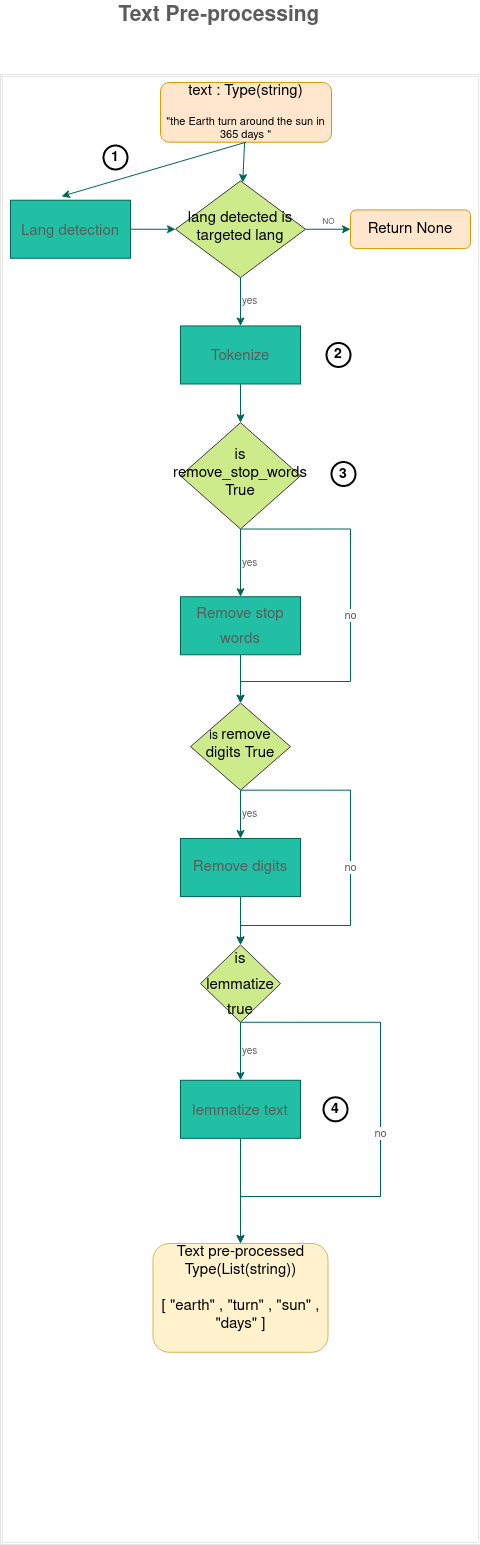

The diagram above was exported from draw.io. Its source (the exported page's mxGraphModel, read from the mxfile embedded in the PNG):
<mxGraphModel dx="796" dy="452" grid="0" gridSize="10" guides="1" tooltips="1" connect="1" arrows="1" fold="1" page="1" pageScale="1" pageWidth="827" pageHeight="1169" math="0" shadow="0">
  <root>
    <mxCell id="WIyWlLk6GJQsqaUBKTNV-0" />
    <mxCell id="WIyWlLk6GJQsqaUBKTNV-1" parent="WIyWlLk6GJQsqaUBKTNV-0" />
    <mxCell id="Ww-IOdn29IETjmA4Xjck-30" value="" style="shape=ext;double=1;rounded=0;whiteSpace=wrap;html=1;fontSize=16;container=1;strokeWidth=0;" parent="WIyWlLk6GJQsqaUBKTNV-1" vertex="1">
      <mxGeometry x="191" y="197" width="480" height="1470" as="geometry" />
    </mxCell>
    <mxCell id="WIyWlLk6GJQsqaUBKTNV-3" value="&lt;div style=&quot;font-size: 15px;&quot;&gt;text : Type(string)&lt;/div&gt;&lt;div&gt;&lt;br&gt;&lt;/div&gt;&lt;div style=&quot;font-size: 11px;&quot;&gt;&quot;the Earth turn around the sun in 365 days &quot;&lt;br&gt;&lt;/div&gt;" style="rounded=1;whiteSpace=wrap;html=1;fontSize=12;glass=0;strokeWidth=1;shadow=0;container=1;fillColor=#ffe6cc;strokeColor=#d79b00;" parent="Ww-IOdn29IETjmA4Xjck-30" vertex="1">
      <mxGeometry x="160" y="8" width="171" height="59.7" as="geometry" />
    </mxCell>
    <mxCell id="WIyWlLk6GJQsqaUBKTNV-6" value="&lt;font style=&quot;font-size: 15px;&quot;&gt;lang detected is targeted lang&lt;/font&gt;" style="rhombus;whiteSpace=wrap;html=1;shadow=0;fontFamily=Helvetica;fontSize=12;align=center;strokeWidth=1;spacing=6;spacingTop=-4;container=1;fillColor=#cdeb8b;strokeColor=#36393d;" parent="Ww-IOdn29IETjmA4Xjck-30" vertex="1">
      <mxGeometry x="175" y="106.38157894736841" width="130" height="96.71052631578947" as="geometry" />
    </mxCell>
    <mxCell id="Ww-IOdn29IETjmA4Xjck-27" value="" style="edgeStyle=none;rounded=0;orthogonalLoop=1;jettySize=auto;html=1;fontSize=21;strokeColor=#006658;fontColor=#5C5C5C;" parent="Ww-IOdn29IETjmA4Xjck-30" source="WIyWlLk6GJQsqaUBKTNV-3" target="WIyWlLk6GJQsqaUBKTNV-6" edge="1">
      <mxGeometry relative="1" as="geometry" />
    </mxCell>
    <mxCell id="WIyWlLk6GJQsqaUBKTNV-7" value="&lt;font style=&quot;font-size: 15px;&quot;&gt;Return None&lt;/font&gt;" style="rounded=1;whiteSpace=wrap;html=1;fontSize=12;glass=0;strokeWidth=1;shadow=0;container=1;fillColor=#ffe6cc;strokeColor=#d79b00;" parent="Ww-IOdn29IETjmA4Xjck-30" vertex="1">
      <mxGeometry x="350" y="135.39473684210526" width="120" height="38.68421052631579" as="geometry" />
    </mxCell>
    <mxCell id="Ww-IOdn29IETjmA4Xjck-28" value="NO" style="edgeStyle=none;rounded=0;orthogonalLoop=1;jettySize=auto;html=1;fontSize=8;labelPosition=center;verticalLabelPosition=top;align=center;verticalAlign=bottom;strokeColor=#006658;fontColor=#5C5C5C;" parent="Ww-IOdn29IETjmA4Xjck-30" source="WIyWlLk6GJQsqaUBKTNV-6" target="WIyWlLk6GJQsqaUBKTNV-7" edge="1">
      <mxGeometry relative="1" as="geometry" />
    </mxCell>
    <UserObject label="&lt;font style=&quot;font-size: 15px;&quot;&gt;Lang detection&lt;/font&gt;" treeRoot="1" id="Ww-IOdn29IETjmA4Xjck-8">
      <mxCell style="whiteSpace=wrap;html=1;align=center;treeFolding=1;treeMoving=1;newEdgeStyle={&quot;edgeStyle&quot;:&quot;elbowEdgeStyle&quot;,&quot;startArrow&quot;:&quot;none&quot;,&quot;endArrow&quot;:&quot;none&quot;};fontSize=21;container=1;fillColor=#21C0A5;strokeColor=#006658;fontColor=#5C5C5C;" parent="Ww-IOdn29IETjmA4Xjck-30" vertex="1">
        <mxGeometry x="10" y="125.72368421052632" width="120" height="58.026315789473685" as="geometry" />
      </mxCell>
    </UserObject>
    <mxCell id="Ww-IOdn29IETjmA4Xjck-26" style="rounded=0;orthogonalLoop=1;jettySize=auto;html=1;exitX=0.5;exitY=1;exitDx=0;exitDy=0;entryX=0.425;entryY=-0.067;entryDx=0;entryDy=0;entryPerimeter=0;fontSize=21;strokeColor=#006658;fontColor=#5C5C5C;" parent="Ww-IOdn29IETjmA4Xjck-30" source="WIyWlLk6GJQsqaUBKTNV-3" target="Ww-IOdn29IETjmA4Xjck-8" edge="1">
      <mxGeometry relative="1" as="geometry" />
    </mxCell>
    <mxCell id="Ww-IOdn29IETjmA4Xjck-29" value="" style="edgeStyle=none;rounded=0;orthogonalLoop=1;jettySize=auto;html=1;fontSize=21;strokeColor=#006658;fontColor=#5C5C5C;" parent="Ww-IOdn29IETjmA4Xjck-30" source="Ww-IOdn29IETjmA4Xjck-8" target="WIyWlLk6GJQsqaUBKTNV-6" edge="1">
      <mxGeometry relative="1" as="geometry" />
    </mxCell>
    <UserObject label="&lt;font style=&quot;font-size: 15px;&quot;&gt;Tokenize&lt;/font&gt;" treeRoot="1" id="Ww-IOdn29IETjmA4Xjck-3">
      <mxCell style="whiteSpace=wrap;html=1;align=center;treeFolding=1;treeMoving=1;newEdgeStyle={&quot;edgeStyle&quot;:&quot;elbowEdgeStyle&quot;,&quot;startArrow&quot;:&quot;none&quot;,&quot;endArrow&quot;:&quot;none&quot;};fontSize=21;container=1;fillColor=#21C0A5;strokeColor=#006658;fontColor=#5C5C5C;" parent="Ww-IOdn29IETjmA4Xjck-30" vertex="1">
        <mxGeometry x="180" y="251.44736842105263" width="120" height="58.026315789473685" as="geometry" />
      </mxCell>
    </UserObject>
    <mxCell id="Ww-IOdn29IETjmA4Xjck-9" value="yes" style="edgeStyle=orthogonalEdgeStyle;rounded=0;orthogonalLoop=1;jettySize=auto;html=1;fontSize=10;labelPosition=right;verticalLabelPosition=middle;align=left;verticalAlign=middle;strokeColor=#006658;fontColor=#5C5C5C;" parent="Ww-IOdn29IETjmA4Xjck-30" source="WIyWlLk6GJQsqaUBKTNV-6" target="Ww-IOdn29IETjmA4Xjck-3" edge="1">
      <mxGeometry relative="1" as="geometry" />
    </mxCell>
    <mxCell id="Ww-IOdn29IETjmA4Xjck-19" value="&lt;div style=&quot;font-size: 15px;&quot;&gt;is remove_stop_words&lt;/div&gt;&lt;div&gt;&lt;font style=&quot;font-size: 15px;&quot;&gt;True&lt;/font&gt;&lt;/div&gt;" style="rhombus;whiteSpace=wrap;html=1;shadow=0;fontFamily=Helvetica;fontSize=12;align=center;strokeWidth=1;spacing=6;spacingTop=-4;container=1;fillColor=#cdeb8b;strokeColor=#36393d;" parent="Ww-IOdn29IETjmA4Xjck-30" vertex="1">
      <mxGeometry x="180" y="348.1578947368421" width="120" height="106.38157894736841" as="geometry" />
    </mxCell>
    <mxCell id="Ww-IOdn29IETjmA4Xjck-20" value="" style="edgeStyle=orthogonalEdgeStyle;rounded=0;orthogonalLoop=1;jettySize=auto;html=1;fontSize=21;endArrow=classic;endFill=1;strokeColor=#006658;fontColor=#5C5C5C;" parent="Ww-IOdn29IETjmA4Xjck-30" source="Ww-IOdn29IETjmA4Xjck-3" target="Ww-IOdn29IETjmA4Xjck-19" edge="1">
      <mxGeometry relative="1" as="geometry">
        <mxPoint x="210" y="290.1315789473684" as="sourcePoint" />
        <mxPoint x="210" y="454.5394736842105" as="targetPoint" />
      </mxGeometry>
    </mxCell>
    <UserObject label="&lt;font style=&quot;font-size: 15px;&quot;&gt;Remove stop words&lt;/font&gt;" treeRoot="1" id="Ww-IOdn29IETjmA4Xjck-4">
      <mxCell style="whiteSpace=wrap;html=1;align=center;treeFolding=1;treeMoving=1;newEdgeStyle={&quot;edgeStyle&quot;:&quot;elbowEdgeStyle&quot;,&quot;startArrow&quot;:&quot;none&quot;,&quot;endArrow&quot;:&quot;none&quot;};fontSize=21;container=1;fillColor=#21C0A5;strokeColor=#006658;fontColor=#5C5C5C;" parent="Ww-IOdn29IETjmA4Xjck-30" vertex="1">
        <mxGeometry x="180" y="522.2368421052631" width="120" height="58.026315789473685" as="geometry" />
      </mxCell>
    </UserObject>
    <mxCell id="Ww-IOdn29IETjmA4Xjck-5" value="yes" style="edgeStyle=orthogonalEdgeStyle;rounded=0;orthogonalLoop=1;jettySize=auto;html=1;fontSize=10;startArrow=none;labelPosition=right;verticalLabelPosition=middle;align=left;verticalAlign=middle;strokeColor=#006658;fontColor=#5C5C5C;" parent="Ww-IOdn29IETjmA4Xjck-30" source="Ww-IOdn29IETjmA4Xjck-19" target="Ww-IOdn29IETjmA4Xjck-4" edge="1">
      <mxGeometry relative="1" as="geometry" />
    </mxCell>
    <mxCell id="Ww-IOdn29IETjmA4Xjck-12" value="is &lt;font style=&quot;font-size: 15px;&quot;&gt;remove digits True&lt;br&gt;&lt;/font&gt;" style="rhombus;whiteSpace=wrap;html=1;shadow=0;fontFamily=Helvetica;fontSize=12;align=center;strokeWidth=1;spacing=6;spacingTop=-4;container=1;fillColor=#cdeb8b;strokeColor=#36393d;" parent="Ww-IOdn29IETjmA4Xjck-30" vertex="1">
      <mxGeometry x="190" y="628.6184210526316" width="100" height="87.03947368421052" as="geometry" />
    </mxCell>
    <mxCell id="Ww-IOdn29IETjmA4Xjck-13" value="" style="edgeStyle=orthogonalEdgeStyle;rounded=0;orthogonalLoop=1;jettySize=auto;html=1;fontSize=21;endArrow=classic;endFill=1;strokeColor=#006658;fontColor=#5C5C5C;" parent="Ww-IOdn29IETjmA4Xjck-30" source="Ww-IOdn29IETjmA4Xjck-4" target="Ww-IOdn29IETjmA4Xjck-12" edge="1">
      <mxGeometry relative="1" as="geometry">
        <mxPoint x="210" y="473.8815789473684" as="sourcePoint" />
        <mxPoint x="210" y="628.6184210526316" as="targetPoint" />
      </mxGeometry>
    </mxCell>
    <mxCell id="Ww-IOdn29IETjmA4Xjck-35" value="no" style="edgeStyle=orthogonalEdgeStyle;rounded=0;orthogonalLoop=1;jettySize=auto;html=1;exitX=0.5;exitY=1;exitDx=0;exitDy=0;entryX=0.5;entryY=0;entryDx=0;entryDy=0;fontSize=11;strokeColor=#006658;fontColor=#5C5C5C;" parent="Ww-IOdn29IETjmA4Xjck-30" source="Ww-IOdn29IETjmA4Xjck-19" target="Ww-IOdn29IETjmA4Xjck-12" edge="1">
      <mxGeometry relative="1" as="geometry">
        <Array as="points">
          <mxPoint x="350" y="455" />
          <mxPoint x="350" y="607" />
          <mxPoint x="240" y="607" />
        </Array>
      </mxGeometry>
    </mxCell>
    <UserObject label="Remove digits" treeRoot="1" id="Ww-IOdn29IETjmA4Xjck-6">
      <mxCell style="whiteSpace=wrap;html=1;align=center;treeFolding=1;treeMoving=1;newEdgeStyle={&quot;edgeStyle&quot;:&quot;elbowEdgeStyle&quot;,&quot;startArrow&quot;:&quot;none&quot;,&quot;endArrow&quot;:&quot;none&quot;};fontSize=15;container=1;fillColor=#21C0A5;strokeColor=#006658;fontColor=#5C5C5C;" parent="Ww-IOdn29IETjmA4Xjck-30" vertex="1">
        <mxGeometry x="180" y="764.0131578947368" width="120" height="58.026315789473685" as="geometry" />
      </mxCell>
    </UserObject>
    <mxCell id="Ww-IOdn29IETjmA4Xjck-7" value="yes" style="edgeStyle=orthogonalEdgeStyle;rounded=0;orthogonalLoop=1;jettySize=auto;html=1;fontSize=10;startArrow=none;labelPosition=right;verticalLabelPosition=middle;align=left;verticalAlign=middle;strokeColor=#006658;fontColor=#5C5C5C;" parent="Ww-IOdn29IETjmA4Xjck-30" source="Ww-IOdn29IETjmA4Xjck-12" target="Ww-IOdn29IETjmA4Xjck-6" edge="1">
      <mxGeometry relative="1" as="geometry" />
    </mxCell>
    <mxCell id="Ww-IOdn29IETjmA4Xjck-14" value="&lt;font style=&quot;font-size: 15px;&quot;&gt;is lemmatize true&lt;/font&gt;" style="rhombus;whiteSpace=wrap;html=1;fontSize=21;container=1;fillColor=#cdeb8b;strokeColor=#36393d;" parent="Ww-IOdn29IETjmA4Xjck-30" vertex="1">
      <mxGeometry x="200" y="870.3947368421052" width="80" height="77.36842105263158" as="geometry" />
    </mxCell>
    <mxCell id="Ww-IOdn29IETjmA4Xjck-15" value="" style="edgeStyle=orthogonalEdgeStyle;rounded=0;orthogonalLoop=1;jettySize=auto;html=1;fontSize=21;strokeColor=#006658;fontColor=#5C5C5C;" parent="Ww-IOdn29IETjmA4Xjck-30" source="Ww-IOdn29IETjmA4Xjck-6" target="Ww-IOdn29IETjmA4Xjck-14" edge="1">
      <mxGeometry relative="1" as="geometry" />
    </mxCell>
    <mxCell id="Ww-IOdn29IETjmA4Xjck-36" value="no" style="edgeStyle=orthogonalEdgeStyle;rounded=0;orthogonalLoop=1;jettySize=auto;html=1;exitX=0.5;exitY=1;exitDx=0;exitDy=0;entryX=0.5;entryY=0;entryDx=0;entryDy=0;fontSize=11;endArrow=classic;endFill=1;strokeColor=#006658;fontColor=#5C5C5C;" parent="Ww-IOdn29IETjmA4Xjck-30" source="Ww-IOdn29IETjmA4Xjck-12" target="Ww-IOdn29IETjmA4Xjck-14" edge="1">
      <mxGeometry relative="1" as="geometry">
        <Array as="points">
          <mxPoint x="350" y="716" />
          <mxPoint x="350" y="851" />
          <mxPoint x="240" y="851" />
        </Array>
      </mxGeometry>
    </mxCell>
    <UserObject label="&lt;font style=&quot;font-size: 15px;&quot;&gt;lemmatize text&lt;/font&gt;" treeRoot="1" id="Ww-IOdn29IETjmA4Xjck-18">
      <mxCell style="whiteSpace=wrap;html=1;align=center;treeFolding=1;treeMoving=1;newEdgeStyle={&quot;edgeStyle&quot;:&quot;elbowEdgeStyle&quot;,&quot;startArrow&quot;:&quot;none&quot;,&quot;endArrow&quot;:&quot;none&quot;};fontSize=21;container=1;fillColor=#21C0A5;strokeColor=#006658;fontColor=#5C5C5C;" parent="Ww-IOdn29IETjmA4Xjck-30" vertex="1">
        <mxGeometry x="180" y="1005.7894736842105" width="120" height="58.026315789473685" as="geometry" />
      </mxCell>
    </UserObject>
    <mxCell id="Ww-IOdn29IETjmA4Xjck-32" value="yes" style="edgeStyle=none;rounded=0;orthogonalLoop=1;jettySize=auto;html=1;exitX=0.5;exitY=1;exitDx=0;exitDy=0;fontSize=10;labelPosition=right;verticalLabelPosition=middle;align=left;verticalAlign=middle;strokeColor=#006658;fontColor=#5C5C5C;" parent="Ww-IOdn29IETjmA4Xjck-30" source="Ww-IOdn29IETjmA4Xjck-14" target="Ww-IOdn29IETjmA4Xjck-18" edge="1">
      <mxGeometry relative="1" as="geometry" />
    </mxCell>
    <mxCell id="Ww-IOdn29IETjmA4Xjck-16" value="&lt;div style=&quot;font-size: 15px;&quot;&gt;Text pre-processed&lt;/div&gt;&lt;div style=&quot;font-size: 15px;&quot;&gt;Type(List(string))&lt;/div&gt;&lt;div style=&quot;font-size: 15px;&quot;&gt;&lt;br style=&quot;font-size: 15px;&quot;&gt;&lt;/div&gt;&lt;div style=&quot;font-size: 15px;&quot;&gt;[ &quot;earth&quot; , &quot;turn&quot; , &quot;sun&quot; , &quot;days&quot; ]&lt;br style=&quot;font-size: 15px;&quot;&gt;&lt;/div&gt;&lt;div style=&quot;font-size: 15px;&quot;&gt;&lt;br style=&quot;font-size: 15px;&quot;&gt;&lt;/div&gt;" style="rounded=1;whiteSpace=wrap;html=1;fontSize=15;container=1;fillColor=#fff2cc;strokeColor=#d6b656;" parent="Ww-IOdn29IETjmA4Xjck-30" vertex="1">
      <mxGeometry x="152.5" y="1169" width="175" height="108.8" as="geometry" />
    </mxCell>
    <mxCell id="Ww-IOdn29IETjmA4Xjck-37" value="no" style="edgeStyle=orthogonalEdgeStyle;rounded=0;orthogonalLoop=1;jettySize=auto;html=1;exitX=0.5;exitY=1;exitDx=0;exitDy=0;entryX=0.5;entryY=0;entryDx=0;entryDy=0;fontSize=11;endArrow=classic;endFill=1;strokeColor=#006658;fontColor=#5C5C5C;" parent="Ww-IOdn29IETjmA4Xjck-30" source="Ww-IOdn29IETjmA4Xjck-14" target="Ww-IOdn29IETjmA4Xjck-16" edge="1">
      <mxGeometry relative="1" as="geometry">
        <Array as="points">
          <mxPoint x="380" y="948" />
          <mxPoint x="380" y="1122" />
          <mxPoint x="240" y="1122" />
        </Array>
      </mxGeometry>
    </mxCell>
    <mxCell id="Ww-IOdn29IETjmA4Xjck-33" style="edgeStyle=none;rounded=0;orthogonalLoop=1;jettySize=auto;html=1;exitX=0.5;exitY=1;exitDx=0;exitDy=0;fontSize=15;entryX=0.5;entryY=0;entryDx=0;entryDy=0;strokeColor=#006658;fontColor=#5C5C5C;" parent="Ww-IOdn29IETjmA4Xjck-30" source="Ww-IOdn29IETjmA4Xjck-18" target="Ww-IOdn29IETjmA4Xjck-16" edge="1">
      <mxGeometry relative="1" as="geometry">
        <mxPoint x="235" y="1102.5" as="targetPoint" />
      </mxGeometry>
    </mxCell>
    <mxCell id="Ww-IOdn29IETjmA4Xjck-38" value="1" style="ellipse;whiteSpace=wrap;html=1;aspect=fixed;strokeWidth=2;fontSize=14;fontStyle=1" parent="Ww-IOdn29IETjmA4Xjck-30" vertex="1">
      <mxGeometry x="103" y="71" width="24" height="24" as="geometry" />
    </mxCell>
    <mxCell id="Ww-IOdn29IETjmA4Xjck-39" value="2" style="ellipse;whiteSpace=wrap;html=1;aspect=fixed;strokeWidth=2;fontSize=14;fontStyle=1" parent="Ww-IOdn29IETjmA4Xjck-30" vertex="1">
      <mxGeometry x="326" y="268.46000000000004" width="24" height="24" as="geometry" />
    </mxCell>
    <mxCell id="Ww-IOdn29IETjmA4Xjck-41" value="3" style="ellipse;whiteSpace=wrap;html=1;aspect=fixed;strokeWidth=2;fontSize=14;fontStyle=1" parent="Ww-IOdn29IETjmA4Xjck-30" vertex="1">
      <mxGeometry x="331" y="387.5" width="24" height="24" as="geometry" />
    </mxCell>
    <mxCell id="Ww-IOdn29IETjmA4Xjck-40" value="4" style="ellipse;whiteSpace=wrap;html=1;aspect=fixed;strokeWidth=2;fontSize=14;fontStyle=1" parent="Ww-IOdn29IETjmA4Xjck-30" vertex="1">
      <mxGeometry x="323" y="1022.8" width="24" height="24" as="geometry" />
    </mxCell>
    <mxCell id="Ww-IOdn29IETjmA4Xjck-0" value="Text Pre-processing" style="text;html=1;strokeColor=none;fillColor=none;align=center;verticalAlign=middle;whiteSpace=wrap;rounded=0;fontSize=21;fontStyle=1;fontColor=#5C5C5C;" parent="WIyWlLk6GJQsqaUBKTNV-1" vertex="1">
      <mxGeometry x="290" y="123" width="240" height="30" as="geometry" />
    </mxCell>
  </root>
</mxGraphModel>